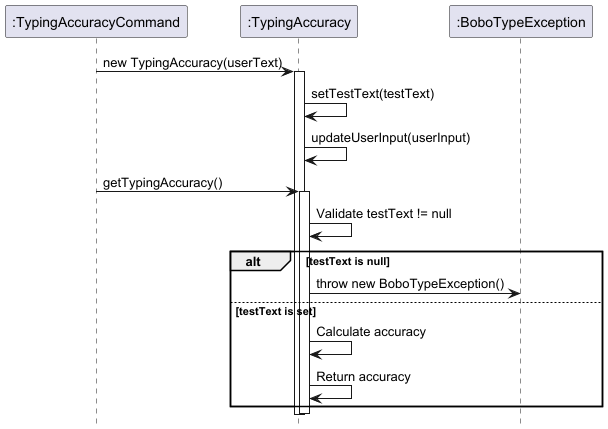

The diagram above was rendered by PlantUML. Its source (embedded in the PNG):
@startuml
hide footbox
participant ":TypingAccuracyCommand" as TypingAccuracyCommand
participant ":TypingAccuracy" as TypingAccuracy
participant ":BoboTypeException" as BoboTypeException

TypingAccuracyCommand -> TypingAccuracy : new TypingAccuracy(userText)
activate TypingAccuracy
TypingAccuracy -> TypingAccuracy : setTestText(testText)
TypingAccuracy -> TypingAccuracy : updateUserInput(userInput)
TypingAccuracyCommand -> TypingAccuracy : getTypingAccuracy()
activate TypingAccuracy

TypingAccuracy -> TypingAccuracy : Validate testText != null
alt testText is null
    TypingAccuracy -> BoboTypeException : throw new BoboTypeException()
else testText is set
    TypingAccuracy -> TypingAccuracy : Calculate accuracy
    TypingAccuracy -> TypingAccuracy : Return accuracy
end

deactivate TypingAccuracy
@enduml